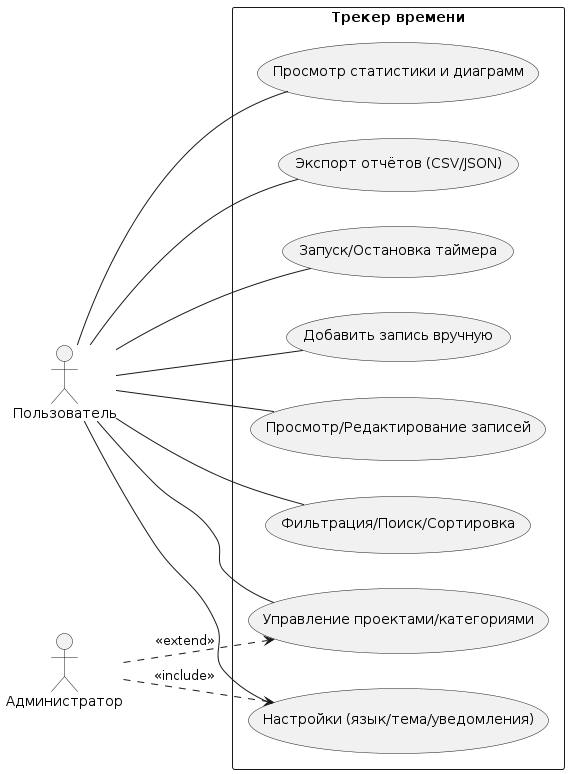

The diagram above was rendered by PlantUML. Its source (embedded in the PNG):
@startuml
left to right direction
actor "Пользователь" as User
actor "Администратор" as Admin

rectangle "Трекер времени" {
  usecase "Запуск/Остановка таймера" as UC_Timer
  usecase "Добавить запись вручную" as UC_Manual
  usecase "Просмотр/Редактирование записей" as UC_CRUD
  usecase "Фильтрация/Поиск/Сортировка" as UC_Filter
  usecase "Управление проектами/категориями" as UC_ProjectCat
  usecase "Просмотр статистики и диаграмм" as UC_Stats
  usecase "Экспорт отчётов (CSV/JSON)" as UC_Export
  usecase "Настройки (язык/тема/уведомления)" as UC_Settings
}

User -- UC_Timer
User -- UC_Manual
User -- UC_CRUD
User -- UC_Filter
User -- UC_ProjectCat
User -- UC_Stats
User -- UC_Export
User -- UC_Settings

Admin ..> UC_ProjectCat : <<extend>>
Admin ..> UC_Settings : <<include>>
@enduml